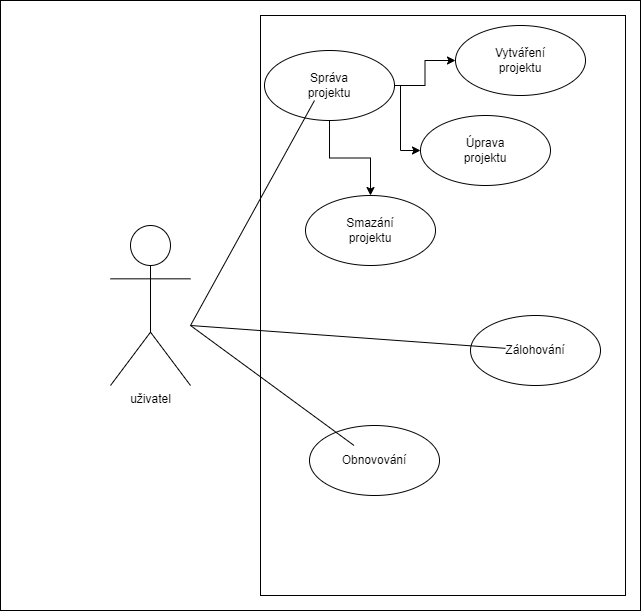

The diagram above was exported from draw.io. Its source (the exported page's mxGraphModel, read from the mxfile embedded in the PNG):
<mxGraphModel dx="1662" dy="762" grid="1" gridSize="10" guides="1" tooltips="1" connect="1" arrows="1" fold="1" page="1" pageScale="1" pageWidth="827" pageHeight="1169" math="0" shadow="0">
  <root>
    <mxCell id="0" />
    <mxCell id="1" parent="0" />
    <mxCell id="k3j75F5Z7z6LIM_8a3k7-1" value="" style="rounded=0;whiteSpace=wrap;html=1;" vertex="1" parent="1">
      <mxGeometry x="40" y="85" width="640" height="610" as="geometry" />
    </mxCell>
    <mxCell id="k3j75F5Z7z6LIM_8a3k7-32" value="" style="rounded=0;whiteSpace=wrap;html=1;" vertex="1" parent="1">
      <mxGeometry x="300" y="100" width="365" height="580" as="geometry" />
    </mxCell>
    <mxCell id="k3j75F5Z7z6LIM_8a3k7-3" value="uživatel" style="shape=umlActor;verticalLabelPosition=bottom;verticalAlign=top;html=1;outlineConnect=0;" vertex="1" parent="1">
      <mxGeometry x="150" y="310" width="80" height="160" as="geometry" />
    </mxCell>
    <mxCell id="k3j75F5Z7z6LIM_8a3k7-4" value="" style="ellipse;whiteSpace=wrap;html=1;" vertex="1" parent="1">
      <mxGeometry x="495" y="110" width="130" height="70" as="geometry" />
    </mxCell>
    <mxCell id="k3j75F5Z7z6LIM_8a3k7-5" value="Vytváření projektu" style="text;html=1;strokeColor=none;fillColor=none;align=center;verticalAlign=middle;whiteSpace=wrap;rounded=0;" vertex="1" parent="1">
      <mxGeometry x="530" y="130" width="60" height="30" as="geometry" />
    </mxCell>
    <mxCell id="k3j75F5Z7z6LIM_8a3k7-6" value="" style="ellipse;whiteSpace=wrap;html=1;" vertex="1" parent="1">
      <mxGeometry x="510" y="400" width="130" height="70" as="geometry" />
    </mxCell>
    <mxCell id="k3j75F5Z7z6LIM_8a3k7-7" value="Zálohování" style="text;html=1;strokeColor=none;fillColor=none;align=center;verticalAlign=middle;whiteSpace=wrap;rounded=0;" vertex="1" parent="1">
      <mxGeometry x="545" y="420" width="60" height="30" as="geometry" />
    </mxCell>
    <mxCell id="k3j75F5Z7z6LIM_8a3k7-8" value="" style="ellipse;whiteSpace=wrap;html=1;" vertex="1" parent="1">
      <mxGeometry x="349" y="510" width="130" height="70" as="geometry" />
    </mxCell>
    <mxCell id="k3j75F5Z7z6LIM_8a3k7-9" value="Obnovování" style="text;html=1;strokeColor=none;fillColor=none;align=center;verticalAlign=middle;whiteSpace=wrap;rounded=0;" vertex="1" parent="1">
      <mxGeometry x="384" y="530" width="60" height="30" as="geometry" />
    </mxCell>
    <mxCell id="k3j75F5Z7z6LIM_8a3k7-29" style="edgeStyle=orthogonalEdgeStyle;rounded=0;orthogonalLoop=1;jettySize=auto;html=1;" edge="1" parent="1" source="k3j75F5Z7z6LIM_8a3k7-13" target="k3j75F5Z7z6LIM_8a3k7-4">
      <mxGeometry relative="1" as="geometry" />
    </mxCell>
    <mxCell id="k3j75F5Z7z6LIM_8a3k7-30" style="edgeStyle=orthogonalEdgeStyle;rounded=0;orthogonalLoop=1;jettySize=auto;html=1;entryX=0;entryY=0.5;entryDx=0;entryDy=0;" edge="1" parent="1" source="k3j75F5Z7z6LIM_8a3k7-13" target="k3j75F5Z7z6LIM_8a3k7-19">
      <mxGeometry relative="1" as="geometry">
        <Array as="points">
          <mxPoint x="440" y="170" />
          <mxPoint x="440" y="235" />
        </Array>
      </mxGeometry>
    </mxCell>
    <mxCell id="k3j75F5Z7z6LIM_8a3k7-31" style="edgeStyle=orthogonalEdgeStyle;rounded=0;orthogonalLoop=1;jettySize=auto;html=1;" edge="1" parent="1" source="k3j75F5Z7z6LIM_8a3k7-13" target="k3j75F5Z7z6LIM_8a3k7-21">
      <mxGeometry relative="1" as="geometry" />
    </mxCell>
    <mxCell id="k3j75F5Z7z6LIM_8a3k7-13" value="" style="ellipse;whiteSpace=wrap;html=1;" vertex="1" parent="1">
      <mxGeometry x="304" y="135" width="130" height="70" as="geometry" />
    </mxCell>
    <mxCell id="k3j75F5Z7z6LIM_8a3k7-14" value="Správa projektu" style="text;html=1;strokeColor=none;fillColor=none;align=center;verticalAlign=middle;whiteSpace=wrap;rounded=0;" vertex="1" parent="1">
      <mxGeometry x="339" y="155" width="60" height="30" as="geometry" />
    </mxCell>
    <mxCell id="k3j75F5Z7z6LIM_8a3k7-19" value="" style="ellipse;whiteSpace=wrap;html=1;" vertex="1" parent="1">
      <mxGeometry x="460" y="200" width="130" height="70" as="geometry" />
    </mxCell>
    <mxCell id="k3j75F5Z7z6LIM_8a3k7-20" value="Úprava projektu" style="text;html=1;strokeColor=none;fillColor=none;align=center;verticalAlign=middle;whiteSpace=wrap;rounded=0;" vertex="1" parent="1">
      <mxGeometry x="495" y="220" width="60" height="30" as="geometry" />
    </mxCell>
    <mxCell id="k3j75F5Z7z6LIM_8a3k7-21" value="" style="ellipse;whiteSpace=wrap;html=1;" vertex="1" parent="1">
      <mxGeometry x="345" y="280" width="130" height="70" as="geometry" />
    </mxCell>
    <mxCell id="k3j75F5Z7z6LIM_8a3k7-22" value="Smazání&lt;br&gt;projektu" style="text;html=1;strokeColor=none;fillColor=none;align=center;verticalAlign=middle;whiteSpace=wrap;rounded=0;" vertex="1" parent="1">
      <mxGeometry x="380" y="300" width="60" height="30" as="geometry" />
    </mxCell>
    <mxCell id="k3j75F5Z7z6LIM_8a3k7-26" value="" style="endArrow=none;html=1;rounded=0;" edge="1" parent="1" source="k3j75F5Z7z6LIM_8a3k7-9">
      <mxGeometry width="50" height="50" relative="1" as="geometry">
        <mxPoint x="390" y="420" as="sourcePoint" />
        <mxPoint x="230" y="410" as="targetPoint" />
      </mxGeometry>
    </mxCell>
    <mxCell id="k3j75F5Z7z6LIM_8a3k7-27" value="" style="endArrow=none;html=1;rounded=0;" edge="1" parent="1" source="k3j75F5Z7z6LIM_8a3k7-7">
      <mxGeometry width="50" height="50" relative="1" as="geometry">
        <mxPoint x="424" y="520" as="sourcePoint" />
        <mxPoint x="230" y="410" as="targetPoint" />
      </mxGeometry>
    </mxCell>
    <mxCell id="k3j75F5Z7z6LIM_8a3k7-28" value="" style="endArrow=none;html=1;rounded=0;exitX=0.25;exitY=1;exitDx=0;exitDy=0;" edge="1" parent="1" source="k3j75F5Z7z6LIM_8a3k7-14">
      <mxGeometry width="50" height="50" relative="1" as="geometry">
        <mxPoint x="434" y="530" as="sourcePoint" />
        <mxPoint x="230" y="410" as="targetPoint" />
      </mxGeometry>
    </mxCell>
  </root>
</mxGraphModel>